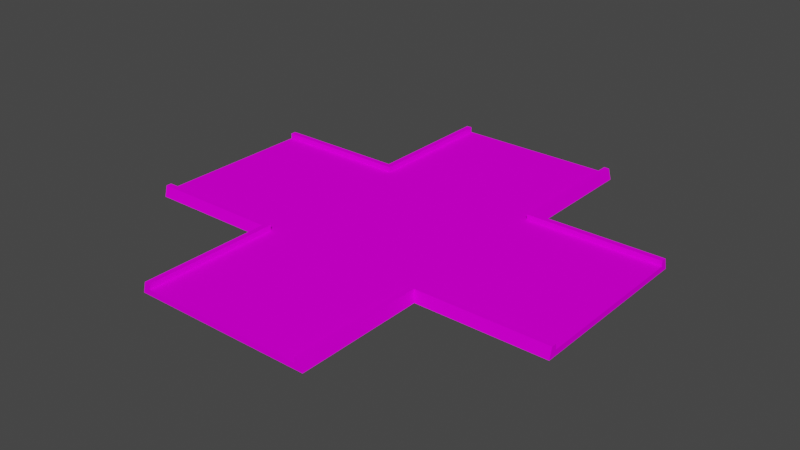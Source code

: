 # Source: crossingModel.blend  (saved by Blender 3.3.6; exported with 4.5.12 LTS)
import bpy
from mathutils import Matrix  # noqa: F401  (used for matrix-valued properties, if any)

bpy.ops.wm.read_factory_settings(use_empty=True)
scene = bpy.context.scene
scene.name = 'Scene'

# ---- collections
col_collection = bpy.data.collections.new('Collection'); scene.collection.children.link(col_collection)

# ---- images (referenced by path relative to the original .blend; pixels are not part of the script)
import os
ASSET_DIR = os.environ.get("B2B_ASSET_DIR", "")  # directory of the original .blend (textures are referenced by path, not embedded)
HERE = os.path.dirname(os.path.abspath(__file__))  # packed textures are extracted next to this script under _unpacked/

def load_image(name, relpath, width, height, colorspace="sRGB"):
    """Load a texture the original file referenced (path relative to the .blend, or extracted next to this script)."""
    p = next((c for c in (os.path.join(HERE, relpath), os.path.join(ASSET_DIR, relpath)) if relpath and os.path.exists(c)), "")
    if p:
        img = bpy.data.images.load(p, check_existing=True)
        img.name = name
    else:  # same state as the original file: an image datablock whose file is absent (Cycles renders it pink)
        img = bpy.data.images.new(name, width, height)
        img.source = "FILE"
        img.filepath = "//" + (relpath or name)
    img.colorspace_settings.name = colorspace
    return img
img_trackset00_trk_sidewall_grass_jpg = load_image('trackset00_trk_sidewall_grass.jpg', 'trackset00_trk_sidewall_grass.jpg', 1024, 1024, 'sRGB')
img_trackset00_trk_c1_straight_jpg = load_image('trackset00_trk_c1_straight.jpg', 'trackset00_trk_c1_straight.jpg', 1024, 1024, 'sRGB')
img_trackset00_trk_startline_jpg = load_image('trackset00_trk_startline.jpg', 'trackset00_trk_startline.jpg', 1024, 1024, 'sRGB')

# ---- materials (node trees are filled in below, after node groups)
mat_trackset00_trk_sidewall_grass = bpy.data.materials.new('trackset00_trk_sidewall_grass')
mat_trackset00_trk_sidewall_grass.alpha_threshold = 0.0
mat_trackset00_trk_sidewall_grass.use_transparent_shadow = False
mat_trackset00_trk_sidewall_grass.diffuse_color = (1.0, 1.0, 1.0, 1.0)
mat_trackset00_trk_sidewall_grass.roughness = 0.5
mat_trackset00_trk_c1_straight = bpy.data.materials.new('trackset00_trk_c1_straight')
mat_trackset00_trk_c1_straight.alpha_threshold = 0.0
mat_trackset00_trk_c1_straight.use_transparent_shadow = False
mat_trackset00_trk_c1_straight.diffuse_color = (1.0, 1.0, 1.0, 1.0)
mat_trackset00_trk_c1_straight.roughness = 0.5
mat_trackset00_trk_startline = bpy.data.materials.new('trackset00_trk_startline')
mat_trackset00_trk_startline.alpha_threshold = 0.0
mat_trackset00_trk_startline.use_transparent_shadow = False
mat_trackset00_trk_startline.diffuse_color = (1.0, 1.0, 1.0, 1.0)
mat_trackset00_trk_startline.roughness = 0.5

# ---- material node trees
mat_trackset00_trk_sidewall_grass.use_nodes = True; mat_trackset00_trk_sidewall_grass.node_tree.nodes.clear()
_N = mat_trackset00_trk_sidewall_grass.node_tree.nodes; _L = mat_trackset00_trk_sidewall_grass.node_tree.links
n0 = _N.new('ShaderNodeBsdfDiffuse'); n0.name = 'Diffuse BSDF'; n0.location = (0, 0)
n1 = _N.new('ShaderNodeTexImage'); n1.name = 'Image Texture'; n1.location = (0, 0)
n1.image = img_trackset00_trk_sidewall_grass_jpg
n2 = _N.new('ShaderNodeOutputMaterial'); n2.name = 'Material Output'; n2.location = (0, 0)
_L.new(n0.outputs[0], n2.inputs[0])
_L.new(n1.outputs[0], n0.inputs[0])
n2.is_active_output = True
mat_trackset00_trk_c1_straight.use_nodes = True; mat_trackset00_trk_c1_straight.node_tree.nodes.clear()
_N = mat_trackset00_trk_c1_straight.node_tree.nodes; _L = mat_trackset00_trk_c1_straight.node_tree.links
n0 = _N.new('ShaderNodeBsdfDiffuse'); n0.name = 'Diffuse BSDF'; n0.location = (0, 0)
n1 = _N.new('ShaderNodeTexImage'); n1.name = 'Image Texture'; n1.location = (0, 0)
n1.image = img_trackset00_trk_c1_straight_jpg
n2 = _N.new('ShaderNodeOutputMaterial'); n2.name = 'Material Output'; n2.location = (0, 0)
_L.new(n0.outputs[0], n2.inputs[0])
_L.new(n1.outputs[0], n0.inputs[0])
n2.is_active_output = True
mat_trackset00_trk_startline.use_nodes = True; mat_trackset00_trk_startline.node_tree.nodes.clear()
_N = mat_trackset00_trk_startline.node_tree.nodes; _L = mat_trackset00_trk_startline.node_tree.links
n0 = _N.new('ShaderNodeBsdfDiffuse'); n0.name = 'Diffuse BSDF'; n0.location = (0, 0)
n1 = _N.new('ShaderNodeTexImage'); n1.name = 'Image Texture'; n1.location = (0, 0)
n1.image = img_trackset00_trk_startline_jpg
n2 = _N.new('ShaderNodeOutputMaterial'); n2.name = 'Material Output'; n2.location = (0, 0)
_L.new(n0.outputs[0], n2.inputs[0])
_L.new(n1.outputs[0], n0.inputs[0])
n2.is_active_output = True

# ---- world
world_world = bpy.data.worlds.new('World'); scene.world = world_world
world_world.use_nodes = True; world_world.node_tree.nodes.clear()
_N = world_world.node_tree.nodes; _L = world_world.node_tree.links
n0 = _N.new('ShaderNodeOutputWorld'); n0.name = 'World Output'; n0.location = (300, 300)
n1 = _N.new('ShaderNodeBackground'); n1.name = 'Background'; n1.location = (10, 300)
n1.inputs[0].default_value = (0.05088, 0.05088, 0.05088, 1.0)
_L.new(n1.outputs[0], n0.inputs[0])
n0.is_active_output = True
world_world.color = (0.05088, 0.05088, 0.05088)
world_world.use_sun_shadow = False
world_world.sun_shadow_jitter_overblur = 0.0

# ---- meshes
me_track17_pmd0_mesh_003 = bpy.data.meshes.new('TRACK17.PMD0.mesh.003')
me_track17_pmd0_mesh_003.from_pydata([(16.0, 40.0, 2.0), (16.5, 40.0, 0.0), (-16.0, 40.0, 2.0), (-15.0, 40.0, 1.0), (15.0, 40.0, 1.0), (-16.5, 40.0, 0.0), (-16.5, -40.0, 0.0), (-16.52, -16.5, 0.0), (-16.0, -16.0, 2.0), (-16.0, -40.0, 2.0), (14.99, -40.0, 2.0), (14.99, -15.0, 2.0), (15.99, -16.0, 2.0), (16.0, -40.0, 2.0), (16.48, -16.5, 0.0), (16.5, -40.0, 0.0), (-14.99, -40.0, 2.0), (-14.99, -15.0, 2.0), (-14.99, -15.0, 1.0), (-15.0, -40.0, 1.0), (15.0, -40.0, 1.0), (14.99, -15.0, 1.0), (40.0, -16.5, 0.0), (40.0, -16.0, 2.0), (14.99, 15.0, 2.0), (16.0, 16.0, 2.0), (16.52, 16.5, 0.0), (40.0, -15.0, 2.0), (40.0, -15.0, 1.0), (14.99, 15.0, 1.0), (-14.99, 40.0, 2.0), (-14.99, 15.0, 2.0), (-15.99, 16.0, 2.0), (-16.48, 16.5, 0.0), (14.99, 40.0, 2.0), (-14.99, 15.0, 1.0), (-40.0, 15.0, 2.0), (-40.0, 15.0, 1.0), (-40.0, -15.0, 1.0), (0.0003338, 8.011e-05, 1.0), (-40.0, 16.0, 2.0), (-40.0, 16.5, 0.0), (-40.0, -16.5, 0.0), (-40.0, -16.0, 2.0), (-40.0, -15.0, 2.0), (40.0, 16.5, 0.0), (40.0, 16.0, 2.0), (40.0, 15.0, 2.0), (40.0, 15.0, 1.0)], [], [(6, 9, 8, 7), (10, 13, 12, 11), (13, 15, 14, 12), (16, 19, 18, 17), (20, 10, 11, 21), (9, 16, 17, 8), (22, 23, 12, 14), (47, 46, 25, 24), (46, 45, 26, 25), (27, 28, 21, 11), (48, 47, 24, 29), (23, 27, 11, 12), (1, 0, 25, 26), (30, 2, 32, 31), (2, 5, 33, 32), (34, 4, 29, 24), (3, 30, 31, 35), (0, 34, 24, 25), (41, 40, 32, 33), (44, 43, 8, 17), (43, 42, 7, 8), (36, 37, 35, 31), (38, 44, 17, 18), (40, 36, 31, 32), (18, 21, 39), (19, 20, 21, 18), (21, 29, 39), (28, 48, 29, 21), (29, 35, 39), (4, 3, 35, 29), (35, 18, 39), (37, 38, 18, 35), (22, 14, 26, 45), (33, 5, 1, 26), (41, 33, 7, 42), (14, 15, 6, 7), (14, 7, 33, 26)])
me_track17_pmd0_mesh_003.polygons.foreach_set('material_index', [0, 0, 0, 0, 0, 0, 0, 0, 0, 0, 0, 0, 0, 0, 0, 0, 0, 0, 0, 0, 0, 0, 0, 0, 1, 1, 1, 1, 1, 1, 1, 1, 1, 1, 1, 1, 1])
_uv = me_track17_pmd0_mesh_003.uv_layers.new(name='UVMap')
_uv.uv.foreach_set('vector', [0.75, 0.0, 0.5, 0.0, 0.5, 0.9608, 0.75, 0.9397, 0.25, 0.0, 0.5, 0.0, 0.5, 0.9608, 0.25, 0.9879, 0.5, 0.0, 0.75, 0.0, 0.75, 0.9397, 0.5, 0.9608, 0.25, 0.0, 0.0, 0.0, 0.0, 1.0, 0.25, 0.9879, 0.0, 0.0, 0.25, 0.0, 0.25, 0.9879, 0.0, 1.0, 0.5, 0.0, 0.25, 0.0, 0.25, 0.9879, 0.5, 0.9608, 0.75, 0.0, 0.5, 0.0, 0.5, 0.9608, 0.75, 0.9397, 0.25, 0.0, 0.5, 0.0, 0.5, 0.9608, 0.25, 0.9879, 0.5, 0.0, 0.75, 0.0, 0.75, 0.9397, 0.5, 0.9608, 0.25, 0.0, 0.0, 0.0, 0.0, 1.0, 0.25, 0.9879, 0.0, 0.0, 0.25, 0.0, 0.25, 0.9879, 0.0, 1.0, 0.5, 0.0, 0.25, 0.0, 0.25, 0.9879, 0.5, 0.9608, 0.75, 2.0, 0.5, 2.0, 0.5, 1.028, 0.75, 1.065, 0.25, 2.0, 0.5, 2.0, 0.5, 1.028, 0.25, 0.9963, 0.5, 2.0, 0.75, 2.0, 0.75, 1.065, 0.5, 1.028, 0.25, 2.0, 0.0, 2.0, 0.0, 0.9916, 0.25, 0.9963, 0.0, 2.0, 0.25, 2.0, 0.25, 0.9963, 0.0, 0.9916, 0.5, 2.0, 0.25, 2.0, 0.25, 0.9963, 0.5, 1.028, 0.75, 2.0, 0.5, 2.0, 0.5, 1.028, 0.75, 1.065, 0.25, 2.0, 0.5, 2.0, 0.5, 1.028, 0.25, 0.9963, 0.5, 2.0, 0.75, 2.0, 0.75, 1.065, 0.5, 1.028, 0.25, 2.0, 0.0, 2.0, 0.0, 0.9916, 0.25, 0.9963, 0.0, 2.0, 0.25, 2.0, 0.25, 0.9963, 0.0, 0.9916, 0.5, 2.0, 0.25, 2.0, 0.25, 0.9963, 0.5, 1.028, 0.0, 0.5, 1.0, 0.5, 0.5, 1.0, 0.0, 0.0, 1.0, 0.0, 1.0, 1.0, 0.0, 1.0, 0.0, 0.5, 1.0, 0.5, 0.5, 1.0, 0.0, 0.0, 1.0, 0.0, 1.0, 1.0, 0.0, 1.0, 0.0, 0.5, 1.0, 0.5, 0.5, 1.0, 1.0, 1.0, 0.0, 1.0, 0.0, 0.0, 1.0, 0.0, 0.0, 0.5, 1.0, 0.5, 0.5, 1.0, 1.0, 1.0, 0.0, 1.0, 0.0, 0.0, 1.0, 0.0, 0.5508, 0.3565, 0.5508, 0.4374, 0.4373, 0.4373, 0.4373, 0.3565, 0.4374, 0.4373, 0.4373, 0.3565, 0.5508, 0.3565, 0.5509, 0.4373, 0.4373, 0.6317, 0.4373, 0.5508, 0.5508, 0.5509, 0.5508, 0.6317, 0.5508, 0.5509, 0.5508, 0.6317, 0.4373, 0.6317, 0.4372, 0.5509, 0.5508, 0.5509, 0.4372, 0.5509, 0.4374, 0.4373, 0.5509, 0.4373])
me_track17_pmd0_mesh_003.materials.append(mat_trackset00_trk_sidewall_grass)
me_track17_pmd0_mesh_003.materials.append(mat_trackset00_trk_c1_straight)
me_track17_pmd0_mesh_003.materials.append(mat_trackset00_trk_startline)
me_track17_pmd0_mesh_003.use_remesh_preserve_volume = False
me_track17_pmd0_mesh_003.use_remesh_preserve_attributes = False
me_track17_pmd0_mesh_003.use_mirror_vertex_groups = False
me_track17_pmd0_mesh_003.update()
me_track17_pmd0_mesh_001 = bpy.data.meshes.new('TRACK17.PMD0.mesh.001')
me_track17_pmd0_mesh_001.from_pydata([(16.0, 40.0, 2.0), (16.5, 40.0, 0.0), (-16.0, 40.0, 2.0), (-15.0, 40.0, 1.0), (15.0, 40.0, 1.0), (-16.5, 40.0, 0.0), (-14.99, 40.0, 2.0), (14.99, 40.0, 2.0)], [], [(3, 5, 2, 6), (1, 4, 7, 0), (1, 5, 3, 4)])
me_track17_pmd0_mesh_001.polygons.foreach_set('material_index', [2, 2, 2])
_uv = me_track17_pmd0_mesh_001.uv_layers.new(name='UVMap')
_uv.uv.foreach_set('vector', [0.4516, 0.3227, 0.4943, 0.2704, 0.4858, 0.3731, 0.4602, 0.3726, 0.4943, 0.2704, 0.4516, 0.3227, 0.4602, 0.3726, 0.4858, 0.3731, 0.4697, 0.2715, 0.02285, 0.2716, 0.04274, 0.3351, 0.4507, 0.3349])
me_track17_pmd0_mesh_001.materials.append(mat_trackset00_trk_sidewall_grass)
me_track17_pmd0_mesh_001.materials.append(mat_trackset00_trk_c1_straight)
me_track17_pmd0_mesh_001.materials.append(mat_trackset00_trk_startline)
me_track17_pmd0_mesh_001.use_remesh_preserve_volume = False
me_track17_pmd0_mesh_001.use_remesh_preserve_attributes = False
me_track17_pmd0_mesh_001.use_mirror_vertex_groups = False
me_track17_pmd0_mesh_001.update()
me_track17_pmd0_mesh_002 = bpy.data.meshes.new('TRACK17.PMD0.mesh.002')
me_track17_pmd0_mesh_002.from_pydata([(40.0, -16.5, 0.0), (40.0, -16.0, 2.0), (40.0, -15.0, 2.0), (40.0, -15.0, 1.0), (40.0, 16.5, 0.0), (40.0, 16.0, 2.0), (40.0, 15.0, 2.0), (40.0, 15.0, 1.0)], [], [(7, 4, 5, 6), (0, 3, 2, 1), (0, 4, 7, 3)])
me_track17_pmd0_mesh_002.polygons.foreach_set('material_index', [2, 2, 2])
_uv = me_track17_pmd0_mesh_002.uv_layers.new(name='UVMap')
_uv.uv.foreach_set('vector', [0.4516, 0.3227, 0.4943, 0.2704, 0.4858, 0.3731, 0.4602, 0.3726, 0.4943, 0.2704, 0.4516, 0.3227, 0.4602, 0.3726, 0.4858, 0.3731, 0.4697, 0.2715, 0.02285, 0.2716, 0.04274, 0.3351, 0.4507, 0.3349])
me_track17_pmd0_mesh_002.materials.append(mat_trackset00_trk_sidewall_grass)
me_track17_pmd0_mesh_002.materials.append(mat_trackset00_trk_c1_straight)
me_track17_pmd0_mesh_002.materials.append(mat_trackset00_trk_startline)
me_track17_pmd0_mesh_002.use_remesh_preserve_volume = False
me_track17_pmd0_mesh_002.use_remesh_preserve_attributes = False
me_track17_pmd0_mesh_002.use_mirror_vertex_groups = False
me_track17_pmd0_mesh_002.update()
me_track17_pmd0_mesh_004 = bpy.data.meshes.new('TRACK17.PMD0.mesh.004')
me_track17_pmd0_mesh_004.from_pydata([(-40.0, 15.0, 2.0), (-40.0, 15.0, 1.0), (-40.0, -15.0, 1.0), (-40.0, 16.0, 2.0), (-40.0, 16.5, 0.0), (-40.0, -16.5, 0.0), (-40.0, -16.0, 2.0), (-40.0, -15.0, 2.0)], [], [(2, 5, 6, 7), (4, 1, 0, 3), (4, 5, 2, 1)])
me_track17_pmd0_mesh_004.polygons.foreach_set('material_index', [2, 2, 2])
_uv = me_track17_pmd0_mesh_004.uv_layers.new(name='UVMap')
_uv.uv.foreach_set('vector', [0.4516, 0.3227, 0.4943, 0.2704, 0.4858, 0.3731, 0.4602, 0.3726, 0.4943, 0.2704, 0.4516, 0.3227, 0.4602, 0.3726, 0.4858, 0.3731, 0.4697, 0.2715, 0.02285, 0.2716, 0.04274, 0.3351, 0.4507, 0.3349])
me_track17_pmd0_mesh_004.materials.append(mat_trackset00_trk_sidewall_grass)
me_track17_pmd0_mesh_004.materials.append(mat_trackset00_trk_c1_straight)
me_track17_pmd0_mesh_004.materials.append(mat_trackset00_trk_startline)
me_track17_pmd0_mesh_004.use_remesh_preserve_volume = False
me_track17_pmd0_mesh_004.use_remesh_preserve_attributes = False
me_track17_pmd0_mesh_004.use_mirror_vertex_groups = False
me_track17_pmd0_mesh_004.update()
me_track17_pmd0_mesh_005 = bpy.data.meshes.new('TRACK17.PMD0.mesh.005')
me_track17_pmd0_mesh_005.from_pydata([(-16.5, -40.0, 0.0), (-16.0, -40.0, 2.0), (14.99, -40.0, 2.0), (16.0, -40.0, 2.0), (16.5, -40.0, 0.0), (-14.99, -40.0, 2.0), (-15.0, -40.0, 1.0), (15.0, -40.0, 1.0)], [], [(7, 4, 3, 2), (0, 6, 5, 1), (0, 4, 7, 6)])
me_track17_pmd0_mesh_005.polygons.foreach_set('material_index', [2, 2, 2])
_uv = me_track17_pmd0_mesh_005.uv_layers.new(name='UVMap')
_uv.uv.foreach_set('vector', [0.4516, 0.3227, 0.4943, 0.2704, 0.4858, 0.3731, 0.4602, 0.3726, 0.4943, 0.2704, 0.4516, 0.3227, 0.4602, 0.3726, 0.4858, 0.3731, 0.4697, 0.2715, 0.02285, 0.2716, 0.04274, 0.3351, 0.4507, 0.3349])
me_track17_pmd0_mesh_005.materials.append(mat_trackset00_trk_sidewall_grass)
me_track17_pmd0_mesh_005.materials.append(mat_trackset00_trk_c1_straight)
me_track17_pmd0_mesh_005.materials.append(mat_trackset00_trk_startline)
me_track17_pmd0_mesh_005.use_remesh_preserve_volume = False
me_track17_pmd0_mesh_005.use_remesh_preserve_attributes = False
me_track17_pmd0_mesh_005.use_mirror_vertex_groups = False
me_track17_pmd0_mesh_005.update()

# ---- objects
ob_main = bpy.data.objects.new('main', me_track17_pmd0_mesh_003)
ob_z_002 = bpy.data.objects.new('z.002', None)
ob_z_001 = bpy.data.objects.new('z.001', None)
ob_z_003 = bpy.data.objects.new('z.003', None)
ob_z = bpy.data.objects.new('z', None)
ob_empty = bpy.data.objects.new('Empty', None)
ob_empty_001 = bpy.data.objects.new('Empty.001', None)
ob_empty_002 = bpy.data.objects.new('Empty.002', None)
ob_empty_003 = bpy.data.objects.new('Empty.003', None)
ob_empty_004 = bpy.data.objects.new('Empty.004', None)
ob_empty_005 = bpy.data.objects.new('Empty.005', None)
ob_empty_006 = bpy.data.objects.new('Empty.006', None)
ob_empty_007 = bpy.data.objects.new('Empty.007', None)
ob_empty_008 = bpy.data.objects.new('Empty.008', None)
ob_empty_009 = bpy.data.objects.new('Empty.009', None)
ob_empty_010 = bpy.data.objects.new('Empty.010', None)
ob_empty_011 = bpy.data.objects.new('Empty.011', None)
ob_endd = bpy.data.objects.new('endD', me_track17_pmd0_mesh_001)
ob_enda = bpy.data.objects.new('endA', me_track17_pmd0_mesh_002)
ob_endb = bpy.data.objects.new('endB', me_track17_pmd0_mesh_004)
ob_endc = bpy.data.objects.new('endC', me_track17_pmd0_mesh_005)

# ---- transforms, parenting, visibility, modifiers, constraints
ob_main.location = (8.764e-07, 2.874e-07, 0.0)
ob_main.lineart.crease_threshold = 0.0
ob_z_002.location = (0.0003366, -40.0, 0.0)
ob_z_001.location = (-40.0, 7.658e-05, 0.0)
ob_z_001.rotation_euler = (0.0, -0.0, 1.571)
ob_z_003.location = (0.0003289, 40.0, 0.0)
ob_z.location = (40.0, 7.658e-05, 0.0)
ob_z.rotation_euler = (0.0, -0.0, 1.571)
ob_empty.parent = ob_empty_004
ob_empty.location = (39.33, -15.0, 1.0)
ob_empty_001.parent = ob_empty_004
ob_empty_001.location = (-38.98, -15.0, 1.0)
ob_empty_002.parent = ob_empty_005
ob_empty_002.location = (39.33, 15.0, 1.0)
ob_empty_003.parent = ob_empty_005
ob_empty_003.location = (-38.98, 14.34, 1.0)
ob_empty_004.parent = ob_z
ob_empty_004.matrix_parent_inverse = Matrix(((-4.371e-08, 1.0, 0.0, -7.483e-05), (-1.0, -4.371e-08, -0.0, 40.0), (0.0, -0.0, 1.0, -0.0), (-0.0, 0.0, -0.0, 1.0)))
ob_empty_004.location = (0.0, 0.0, 0.0)
ob_empty_005.parent = ob_z
ob_empty_005.matrix_parent_inverse = Matrix(((-4.371e-08, 1.0, 0.0, -7.483e-05), (-1.0, -4.371e-08, -0.0, 40.0), (0.0, -0.0, 1.0, -0.0), (-0.0, 0.0, -0.0, 1.0)))
ob_empty_005.location = (0.0, 0.0, 0.0)
ob_empty_006.parent = ob_empty_010
ob_empty_006.location = (-15.0, -39.33, 1.0)
ob_empty_007.parent = ob_empty_010
ob_empty_007.location = (-15.0, 38.98, 1.0)
ob_empty_008.parent = ob_empty_011
ob_empty_008.location = (15.0, -39.33, 1.0)
ob_empty_009.parent = ob_empty_011
ob_empty_009.location = (14.34, 38.98, 1.0)
ob_empty_010.parent = ob_z_002
ob_empty_010.matrix_parent_inverse = Matrix(((1.0, -0.0, -0.0, -0.0003366), (-0.0, 1.0, 0.0, 40.0), (-0.0, -0.0, 1.0, -0.0), (-0.0, 0.0, -0.0, 1.0)))
ob_empty_010.location = (0.0, 0.0, 0.0)
ob_empty_011.parent = ob_z_002
ob_empty_011.matrix_parent_inverse = Matrix(((1.0, -0.0, -0.0, -0.0003366), (-0.0, 1.0, 0.0, 40.0), (-0.0, -0.0, 1.0, -0.0), (-0.0, 0.0, -0.0, 1.0)))
ob_empty_011.location = (0.0, 0.0, 0.0)
ob_endd.parent = ob_main
ob_endd.location = (8.764e-07, 2.874e-07, 0.0)
ob_endd.lineart.crease_threshold = 0.0
ob_enda.parent = ob_main
ob_enda.location = (8.764e-07, 2.874e-07, 0.0)
ob_enda.lineart.crease_threshold = 0.0
ob_endb.parent = ob_main
ob_endb.location = (8.764e-07, 2.874e-07, 0.0)
ob_endb.lineart.crease_threshold = 0.0
ob_endc.parent = ob_main
ob_endc.location = (8.764e-07, 2.874e-07, 0.0)
ob_endc.lineart.crease_threshold = 0.0

# ---- collection membership
col_collection.objects.link(ob_main)
col_collection.objects.link(ob_z_002)
col_collection.objects.link(ob_z_001)
col_collection.objects.link(ob_z_003)
col_collection.objects.link(ob_z)
col_collection.objects.link(ob_empty)
col_collection.objects.link(ob_empty_001)
col_collection.objects.link(ob_empty_002)
col_collection.objects.link(ob_empty_003)
col_collection.objects.link(ob_empty_004)
col_collection.objects.link(ob_empty_005)
col_collection.objects.link(ob_empty_006)
col_collection.objects.link(ob_empty_007)
col_collection.objects.link(ob_empty_008)
col_collection.objects.link(ob_empty_009)
col_collection.objects.link(ob_empty_010)
col_collection.objects.link(ob_empty_011)
col_collection.objects.link(ob_endd)
col_collection.objects.link(ob_enda)
col_collection.objects.link(ob_endb)
col_collection.objects.link(ob_endc)

# ---- scene / render settings (as saved in the file)
scene.frame_start = 1; scene.frame_end = 250; scene.frame_set(1)
scene.render.engine = 'BLENDER_EEVEE_NEXT'
scene.cycles.sampling_pattern = 'TABULATED_SOBOL'
scene.cycles.use_light_tree = False
scene.view_settings.view_transform = 'Filmic'
bpy.context.view_layer.update()

# ---- added for rendering (the .blend has no active camera and no usable light): camera, sun
cam_auto = bpy.data.cameras.new('AutoCamera')
cam_auto.lens = 50.0
cam_auto.sensor_width = 36.0
cam_auto.clip_end = 1837.36
ob_auto_camera = bpy.data.objects.new('AutoCamera', cam_auto)
scene.collection.objects.link(ob_auto_camera)
ob_auto_camera.location = (104.693, -125.632, 84.7545)
ob_auto_camera.rotation_euler = (1.09748, -7.21219e-08, 0.694738)
scene.camera = ob_auto_camera
light_auto_sun = bpy.data.lights.new('AutoSun', 'SUN')
light_auto_sun.energy = 3.0
light_auto_sun.angle = 0.0523599
ob_auto_sun = bpy.data.objects.new('AutoSun', light_auto_sun)
scene.collection.objects.link(ob_auto_sun)
ob_auto_sun.rotation_euler = (0.872665, 0.174533, 0.523599)
bpy.context.view_layer.update()
